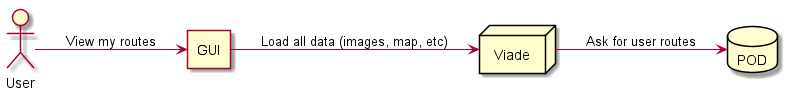

The diagram above was rendered by PlantUML. Its source (embedded in the PNG):
@startuml Deployment_viade_es2b
left to right direction

actor User
agent GUI
node Viade
database POD

User --> GUI : View my routes
GUI --> Viade : Load all data (images, map, etc)
Viade --> POD : Ask for user routes

@enduml